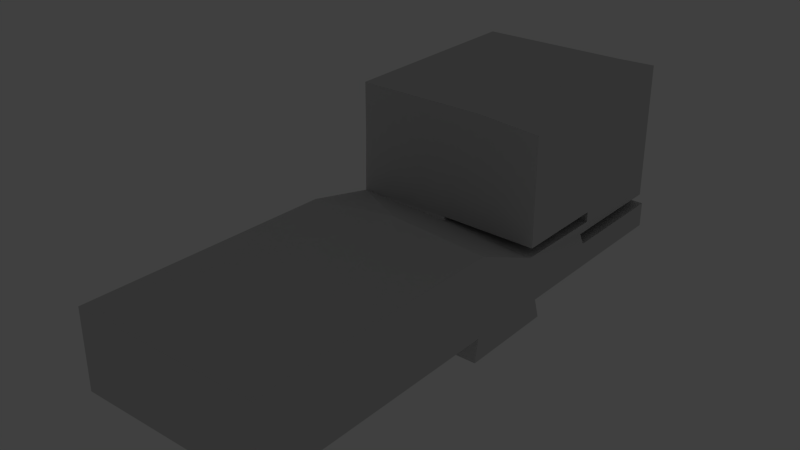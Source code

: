 # Source: level3.blend  (saved by Blender 2.49.2; exported with 4.5.12 LTS)
import bpy
from mathutils import Matrix  # noqa: F401  (used for matrix-valued properties, if any)

bpy.ops.wm.read_factory_settings(use_empty=True)
scene = bpy.context.scene
scene.name = 'Scene'

# ---- collections
col_collection_1 = bpy.data.collections.new('Collection 1'); scene.collection.children.link(col_collection_1)

# ---- world
world_world = bpy.data.worlds.new('World'); scene.world = world_world
world_world.color = (0.25, 0.25, 0.25)
world_world.use_sun_shadow = False
world_world.sun_shadow_jitter_overblur = 0.0
world_world.cycles.sampling_method = 'MANUAL'
world_world.cycles.sample_map_resolution = 256

# ---- meshes
me_mesh = bpy.data.meshes.new('Mesh')
me_mesh.from_pydata([(0.9301, 0.6989, -0.2491), (0.9301, -1.801, -0.2523), (-0.9318, -1.807, -0.2557), (-0.9318, 0.6932, -0.2494), (0.9301, -1.801, 0.731), (-0.9318, -1.807, 0.7276), (0.9301, 0.7326, 0.731), (-0.9292, 0.7276, 0.6554), (0.9301, 0.66, -0.5373), (-0.9318, 0.6543, -0.5376), (0.9301, 1.605, -0.5235), (-0.9318, 1.601, -0.5285), (-0.9318, 1.54, -0.2679), (0.9301, 1.544, -0.2629), (0.9301, 2.607, -0.259), (-0.9318, 2.298, -0.2623), (0.9301, 1.432, 0.3388), (-0.9428, 1.427, 0.4425), (-0.02889, 1.544, -0.2629), (0.003512, 2.303, -0.259), (0.9301, 3.418, -0.259), (0.003512, 3.418, -0.259), (-0.9318, 2.298, -0.01252), (0.003512, 2.303, -0.009184), (0.003512, 3.418, -0.009184), (-0.9318, 3.403, -0.01252), (0.9301, 2.31, 0.05183), (0.9301, 3.418, 0.05183), (0.02461, 2.31, 0.05183), (0.02461, 3.418, 0.05183), (0.02461, 3.418, 0.1635), (0.02461, 2.31, 0.1635), (0.896, 3.418, 0.1635), (0.896, 2.31, 0.1635), (-0.9318, 3.403, 0.4092), (-0.9318, 2.602, 0.481), (-0.003252, 0.7326, 0.8046), (-0.004168, 1.432, 0.4109), (0.9301, 2.35, 0.3245), (-0.01713, 2.35, 0.3245), (0.9301, 2.35, 0.4479), (-0.01713, 2.35, 0.4479), (-0.01713, 1.444, 0.4479), (0.9301, 1.444, 0.4479), (0.896, 3.418, 1.138), (-0.9318, 3.403, 0.7626), (-0.9318, 1.427, 1.184), (-0.9318, 1.427, 1.418), (0.896, 3.418, 1.393), (0.5163, 3.418, 1.168), (-0.9318, 3.403, 1.222), (0.5163, 3.418, 1.401), (-0.9318, 2.602, 0.8547), (-0.9318, 2.602, 1.223), (0.3305, 1.439, 1.84), (0.9301, 1.444, 1.785), (0.9301, 2.474, 1.85), (-0.9318, 1.427, 1.834), (0.896, 3.418, 1.873), (0.5163, 3.418, 1.855), (-0.9318, 2.602, 1.834), (-0.9318, 3.403, 1.833), (0.4164, 2.602, 1.834)], [], [(0, 3, 2, 1), (1, 2, 5, 4), (0, 1, 4, 6), (2, 3, 7, 5), (3, 0, 8, 9), (9, 8, 10, 11), (0, 13, 10, 8), (3, 9, 11, 12), (0, 6, 16, 13), (3, 12, 17, 7), (18, 11, 10), (13, 18, 10), (18, 12, 11), (12, 18, 19, 15), (18, 13, 14, 19), (19, 14, 20, 21), (15, 19, 23, 22), (19, 21, 24, 23), (22, 23, 24, 25), (20, 14, 26, 27), (20, 27, 24, 21), (12, 15, 22, 17), (13, 16, 26, 14), (27, 26, 28, 29), (24, 27, 29), (29, 28, 31, 30), (30, 31, 33, 32), (24, 29, 34, 25), (17, 22, 35), (22, 25, 34, 35), (26, 33, 31, 28), (36, 4, 5), (7, 36, 5), (36, 6, 4), (6, 36, 37, 16), (36, 7, 17, 37), (38, 39, 41, 40), (40, 41, 42, 43), (32, 33, 38, 44), (29, 30, 45, 34), (38, 40, 48, 44), (30, 32, 44, 49), (44, 48, 51, 49), (30, 49, 50, 45), (34, 45, 52, 35), (17, 35, 52, 46), (46, 52, 53, 47), (45, 50, 53, 52), (49, 51, 50), (43, 42, 54, 55), (40, 43, 55, 56), (42, 47, 57, 54), (48, 40, 56, 58), (51, 48, 58, 59), (47, 53, 60, 57), (53, 50, 61, 60), (50, 51, 59, 61), (59, 62, 60, 61), (54, 57, 60, 62), (56, 62, 59, 58), (55, 54, 62, 56), (37, 42, 41, 39), (16, 37, 39, 38), (16, 38, 33), (16, 33, 26), (42, 46, 47), (17, 46, 42, 37)])
_uv = me_mesh.uv_layers.new(name='UVTex')
_uv.uv.foreach_set('vector', [0.8041, 0.6082, 0.825, 0.4299, 0.8598, 0.5305, 0.8367, 0.6547, 0.8367, 0.6547, 0.8598, 0.5305, 0.8582, 0.5283, 0.8705, 0.6855, 0.8041, 0.6082, 0.8367, 0.6547, 0.8705, 0.6855, 0.9139, 0.6144, 0.8598, 0.5305, 0.825, 0.4299, 0.9369, 0.3051, 0.8582, 0.5283, 0.3971, 0.0, 0.6026, 0.187, 0.5175, 0.1852, 0.4204, 0.123, 0.4204, 0.123, 0.5175, 0.1852, 0.4848, 0.1938, 0.3923, 0.1597, 0.6026, 0.187, 0.5609, 0.2783, 0.4848, 0.1938, 0.5175, 0.1852, 0.3971, 0.0, 0.4204, 0.123, 0.3923, 0.1597, 0.2575, 0.08566, 0.03225, 0.2517, 0.04708, 0.1478, 0.1152, 0.129, 0.1038, 0.2143, 0.2711, 0.5847, 0.3613, 0.5577, 0.3558, 0.723, 0.2703, 0.7225, 0.3415, 0.2752, 0.3923, 0.1597, 0.4848, 0.1938, 0.5609, 0.2783, 0.3415, 0.2752, 0.4848, 0.1938, 0.3415, 0.2752, 0.2575, 0.08566, 0.3923, 0.1597, 0.05431, 0.4249, 0.07873, 0.321, 0.1776, 0.3654, 0.1525, 0.472, 0.07873, 0.321, 0.1038, 0.2143, 0.202, 0.2613, 0.1776, 0.3654, 0.1776, 0.3654, 0.202, 0.2613, 0.2694, 0.2772, 0.245, 0.3812, 0.7918, 0.842, 0.9156, 0.9008, 0.8757, 0.9175, 0.7661, 0.8869, 0.9156, 0.9008, 0.952, 0.9769, 0.8827, 0.9851, 0.8757, 0.9175, 0.7661, 0.8869, 0.8757, 0.9175, 0.8827, 0.9851, 0.7379, 0.9851, 0.7256, 0.2079, 0.7918, 0.2079, 0.7918, 0.2948, 0.7256, 0.2948, 0.7256, 0.2079, 0.7256, 0.2948, 0.6026, 0.2351, 0.6234, 0.2079, 0.05431, 0.4249, 0.1525, 0.472, 0.1395, 0.5, 0.0327, 0.5434, 0.1038, 0.2143, 0.1152, 0.129, 0.2228, 0.1729, 0.202, 0.2613, 0.7033, 0.6426, 0.7587, 0.7319, 0.6725, 0.7487, 0.5928, 0.7624, 0.6026, 0.2351, 0.7256, 0.2948, 0.6251, 0.2948, 0.5928, 0.7624, 0.6725, 0.7487, 0.6742, 0.762, 0.606, 0.7979, 0.606, 0.7979, 0.6742, 0.762, 0.7587, 0.7587, 0.7288, 0.842, 0.4212, 0.2902, 0.4726, 0.3497, 0.3644, 0.4143, 0.3148, 0.3581, 0.0327, 0.5434, 0.1395, 0.5, 0.1311, 0.5634, 0.2665, 0.4062, 0.3148, 0.3581, 0.3644, 0.4143, 0.3049, 0.4691, 0.7587, 0.7319, 0.7587, 0.7587, 0.6742, 0.762, 0.6725, 0.7487, 0.991, 0.4975, 0.8705, 0.6855, 0.8582, 0.5283, 0.9369, 0.3051, 0.991, 0.4975, 0.8582, 0.5283, 0.991, 0.4975, 0.9139, 0.6144, 0.8705, 0.6855, 0.04708, 0.1478, 0.005961, 0.03929, 0.04349, 0.02947, 0.1152, 0.129, 0.2754, 0.8612, 0.2703, 0.7225, 0.3558, 0.723, 0.3549, 0.8773, 0.7972, 0.1303, 0.7155, 0.1267, 0.7166, 0.09726, 0.7942, 0.1017, 0.7942, 0.1017, 0.7166, 0.09726, 0.6247, 0.08621, 0.7244, 0.008941, 0.735, 0.3617, 0.825, 0.4095, 0.797, 0.453, 0.7127, 0.4117, 0.4726, 0.3497, 0.4851, 0.3697, 0.3842, 0.4417, 0.3644, 0.4143, 0.797, 0.453, 0.7841, 0.4993, 0.7008, 0.4391, 0.7127, 0.4117, 0.5928, 0.3051, 0.735, 0.3617, 0.7127, 0.4117, 0.6287, 0.3851, 0.7127, 0.4117, 0.7008, 0.4391, 0.6186, 0.4133, 0.6287, 0.3851, 0.4851, 0.3697, 0.5488, 0.3857, 0.4092, 0.4743, 0.3842, 0.4417, 0.3644, 0.4143, 0.3842, 0.4417, 0.3286, 0.4994, 0.3049, 0.4691, 0.0327, 0.5434, 0.1311, 0.5634, 0.1238, 0.5945, 0.01964, 0.599, 0.01964, 0.599, 0.1238, 0.5945, 0.1166, 0.6251, 0.01508, 0.6184, 0.3842, 0.4417, 0.4092, 0.4743, 0.3536, 0.5277, 0.3286, 0.4994, 0.5488, 0.3857, 0.5599, 0.405, 0.4092, 0.4743, 0.1818, 0.8719, 0.08482, 0.8749, 0.1027, 0.7938, 0.1735, 0.8113, 0.2545, 0.8105, 0.1818, 0.8719, 0.1735, 0.8113, 0.2092, 0.7453, 0.4575, 0.8778, 0.466, 0.7236, 0.5783, 0.7241, 0.5783, 0.8784, 0.7008, 0.4391, 0.7841, 0.4993, 0.7388, 0.5817, 0.6741, 0.5096, 0.6186, 0.4133, 0.7008, 0.4391, 0.6741, 0.5096, 0.5928, 0.5202, 0.01508, 0.6184, 0.1166, 0.6251, 0.1156, 0.7055, 0.01788, 0.6826, 0.3536, 0.5277, 0.4092, 0.4743, 0.453, 0.5262, 0.4503, 0.5845, 0.4092, 0.4743, 0.5599, 0.405, 0.5928, 0.4891, 0.453, 0.5262, 0.5928, 0.4891, 0.5611, 0.5845, 0.4503, 0.5845, 0.453, 0.5262, 0.9695, 0.1313, 0.827, 0.1327, 0.827, 2.252e-06, 0.9613, 0.0, 0.7388, 0.5817, 0.5933, 0.6426, 0.5928, 0.5202, 0.6741, 0.5096, 0.1735, 0.8113, 0.1027, 0.7938, 0.1203, 0.7055, 0.2092, 0.7453, 0.0, 0.0, 0.0, 1.0, 1.0, 1.0, 1.0, 0.0, 0.0, 0.0, 0.0, 1.0, 1.0, 1.0, 1.0, 0.0, 0.0, 0.0, 1.0, 1.0, 1.0, 0.0, 0.0, 0.0, 1.0, 1.0, 1.0, 0.0, 0.0, 0.0, 1.0, 0.0, 1.0, 1.0, 0.0, 0.0, 0.0, 1.0, 1.0, 1.0, 1.0, 0.0])
_ca = me_mesh.color_attributes.new('Col', 'BYTE_COLOR', 'CORNER')
_ca.data.foreach_set('color', [1.0, 1.0, 1.0, 1.0, 1.0, 1.0, 1.0, 1.0, 1.0, 1.0, 1.0, 1.0, 1.0, 1.0, 1.0, 1.0, 1.0, 1.0, 1.0, 1.0, 1.0, 1.0, 1.0, 1.0, 1.0, 1.0, 1.0, 1.0, 1.0, 1.0, 1.0, 1.0, 1.0, 1.0, 1.0, 1.0, 1.0, 1.0, 1.0, 1.0, 1.0, 1.0, 1.0, 1.0, 1.0, 1.0, 1.0, 1.0, 1.0, 1.0, 1.0, 1.0, 1.0, 1.0, 1.0, 1.0, 1.0, 1.0, 1.0, 1.0, 1.0, 1.0, 1.0, 1.0, 1.0, 1.0, 1.0, 1.0, 1.0, 1.0, 1.0, 1.0, 1.0, 1.0, 1.0, 1.0, 1.0, 1.0, 1.0, 1.0, 1.0, 1.0, 1.0, 1.0, 1.0, 1.0, 1.0, 1.0, 1.0, 1.0, 1.0, 1.0, 1.0, 1.0, 1.0, 1.0, 1.0, 1.0, 1.0, 1.0, 1.0, 1.0, 1.0, 1.0, 1.0, 1.0, 1.0, 1.0, 1.0, 1.0, 1.0, 1.0, 1.0, 1.0, 1.0, 1.0, 1.0, 1.0, 1.0, 1.0, 1.0, 1.0, 1.0, 1.0, 1.0, 1.0, 1.0, 1.0, 1.0, 1.0, 1.0, 1.0, 1.0, 1.0, 1.0, 1.0, 1.0, 1.0, 1.0, 1.0, 1.0, 1.0, 1.0, 1.0, 1.0, 1.0, 1.0, 1.0, 1.0, 1.0, 1.0, 1.0, 1.0, 1.0, 1.0, 1.0, 1.0, 1.0, 1.0, 1.0, 1.0, 1.0, 1.0, 1.0, 1.0, 1.0, 1.0, 1.0, 1.0, 1.0, 1.0, 1.0, 1.0, 1.0, 1.0, 1.0, 1.0, 1.0, 1.0, 1.0, 1.0, 1.0, 1.0, 1.0, 1.0, 1.0, 1.0, 1.0, 1.0, 1.0, 1.0, 1.0, 1.0, 1.0, 1.0, 1.0, 1.0, 1.0, 1.0, 1.0, 1.0, 1.0, 1.0, 1.0, 1.0, 1.0, 1.0, 1.0, 1.0, 1.0, 1.0, 1.0, 1.0, 1.0, 1.0, 1.0, 1.0, 1.0, 1.0, 1.0, 1.0, 1.0, 1.0, 1.0, 1.0, 1.0, 1.0, 1.0, 1.0, 1.0, 1.0, 1.0, 1.0, 1.0, 1.0, 1.0, 1.0, 1.0, 1.0, 1.0, 1.0, 1.0, 1.0, 1.0, 1.0, 1.0, 1.0, 1.0, 1.0, 1.0, 1.0, 1.0, 1.0, 1.0, 1.0, 1.0, 1.0, 1.0, 1.0, 1.0, 1.0, 1.0, 1.0, 1.0, 1.0, 1.0, 1.0, 1.0, 1.0, 1.0, 1.0, 1.0, 1.0, 1.0, 1.0, 1.0, 1.0, 1.0, 1.0, 1.0, 1.0, 1.0, 1.0, 1.0, 1.0, 1.0, 1.0, 1.0, 1.0, 1.0, 1.0, 1.0, 1.0, 1.0, 1.0, 1.0, 1.0, 1.0, 1.0, 1.0, 1.0, 1.0, 1.0, 1.0, 1.0, 1.0, 1.0, 1.0, 1.0, 1.0, 1.0, 1.0, 1.0, 1.0, 1.0, 1.0, 1.0, 1.0, 1.0, 1.0, 1.0, 1.0, 1.0, 1.0, 1.0, 1.0, 1.0, 1.0, 1.0, 1.0, 1.0, 1.0, 1.0, 1.0, 1.0, 1.0, 1.0, 1.0, 1.0, 1.0, 1.0, 1.0, 1.0, 1.0, 1.0, 1.0, 1.0, 1.0, 1.0, 1.0, 1.0, 1.0, 1.0, 1.0, 1.0, 1.0, 1.0, 1.0, 1.0, 1.0, 1.0, 1.0, 1.0, 1.0, 1.0, 1.0, 1.0, 1.0, 1.0, 1.0, 1.0, 1.0, 1.0, 1.0, 1.0, 1.0, 1.0, 1.0, 1.0, 1.0, 1.0, 1.0, 1.0, 1.0, 1.0, 1.0, 1.0, 1.0, 1.0, 1.0, 1.0, 1.0, 1.0, 1.0, 1.0, 1.0, 1.0, 1.0, 1.0, 1.0, 1.0, 1.0, 1.0, 1.0, 1.0, 1.0, 1.0, 1.0, 1.0, 1.0, 1.0, 1.0, 1.0, 1.0, 1.0, 1.0, 1.0, 1.0, 1.0, 1.0, 1.0, 1.0, 1.0, 1.0, 1.0, 1.0, 1.0, 1.0, 1.0, 1.0, 1.0, 1.0, 1.0, 1.0, 1.0, 1.0, 1.0, 1.0, 1.0, 1.0, 1.0, 1.0, 1.0, 1.0, 1.0, 1.0, 1.0, 1.0, 1.0, 1.0, 1.0, 1.0, 1.0, 1.0, 1.0, 1.0, 1.0, 1.0, 1.0, 1.0, 1.0, 1.0, 1.0, 1.0, 1.0, 1.0, 1.0, 1.0, 1.0, 1.0, 1.0, 1.0, 1.0, 1.0, 1.0, 1.0, 1.0, 1.0, 1.0, 1.0, 1.0, 1.0, 1.0, 1.0, 1.0, 1.0, 1.0, 1.0, 1.0, 1.0, 1.0, 1.0, 1.0, 1.0, 1.0, 1.0, 1.0, 1.0, 1.0, 1.0, 1.0, 1.0, 1.0, 1.0, 1.0, 1.0, 1.0, 1.0, 1.0, 1.0, 1.0, 1.0, 1.0, 1.0, 1.0, 1.0, 1.0, 1.0, 1.0, 1.0, 1.0, 1.0, 1.0, 1.0, 1.0, 1.0, 1.0, 1.0, 1.0, 1.0, 1.0, 1.0, 1.0, 1.0, 1.0, 1.0, 1.0, 1.0, 1.0, 1.0, 1.0, 1.0, 1.0, 1.0, 1.0, 1.0, 1.0, 1.0, 1.0, 1.0, 1.0, 1.0, 1.0, 1.0, 1.0, 1.0, 1.0, 1.0, 1.0, 1.0, 1.0, 1.0, 1.0, 1.0, 1.0, 1.0, 1.0, 1.0, 1.0, 1.0, 1.0, 1.0, 1.0, 1.0, 1.0, 1.0, 1.0, 1.0, 1.0, 1.0, 1.0, 1.0, 1.0, 1.0, 1.0, 1.0, 1.0, 1.0, 1.0, 1.0, 1.0, 1.0, 1.0, 1.0, 1.0, 1.0, 1.0, 1.0, 1.0, 1.0, 1.0, 1.0, 1.0, 1.0, 1.0, 1.0, 1.0, 1.0, 1.0, 1.0, 1.0, 1.0, 1.0, 1.0, 1.0, 1.0, 1.0, 1.0, 1.0, 1.0, 1.0, 1.0, 1.0, 1.0, 1.0, 1.0, 1.0, 1.0, 1.0, 1.0, 1.0, 1.0, 1.0, 1.0, 1.0, 1.0, 1.0, 1.0, 1.0, 1.0, 1.0, 1.0, 1.0, 1.0, 1.0, 1.0, 1.0, 1.0, 1.0, 1.0, 1.0, 1.0, 1.0, 1.0, 1.0, 1.0, 1.0, 1.0, 1.0, 1.0, 1.0, 1.0, 1.0, 1.0, 1.0, 1.0, 1.0, 1.0, 1.0, 1.0, 1.0, 1.0, 1.0, 1.0, 1.0, 1.0, 1.0, 1.0, 1.0, 1.0, 1.0, 1.0, 1.0, 1.0, 1.0, 1.0, 1.0, 1.0, 1.0, 1.0, 1.0, 1.0, 1.0, 1.0, 1.0, 1.0, 1.0, 1.0, 1.0, 1.0, 1.0, 1.0, 1.0, 1.0, 1.0, 1.0, 1.0, 1.0, 1.0, 1.0, 1.0, 1.0, 1.0, 1.0, 1.0, 1.0, 1.0, 1.0, 1.0, 1.0, 1.0, 1.0, 1.0, 1.0, 1.0, 1.0, 1.0, 1.0, 1.0, 1.0, 1.0, 1.0, 1.0, 1.0, 1.0, 1.0, 1.0, 1.0, 1.0, 1.0, 1.0, 1.0, 1.0, 1.0, 1.0, 1.0, 1.0, 1.0, 1.0, 1.0, 1.0, 1.0, 1.0, 1.0, 1.0, 1.0, 1.0, 1.0, 1.0, 1.0, 1.0, 1.0, 1.0, 1.0, 1.0, 1.0, 1.0, 1.0, 1.0, 1.0, 1.0, 1.0, 1.0, 1.0, 1.0, 1.0, 1.0, 1.0, 1.0, 1.0, 1.0, 1.0, 1.0, 1.0, 1.0, 1.0, 1.0, 1.0, 1.0, 1.0, 1.0, 1.0, 1.0, 1.0, 1.0, 1.0, 1.0, 1.0, 1.0, 1.0, 1.0, 1.0, 1.0, 1.0, 1.0, 1.0, 1.0, 1.0, 1.0, 1.0, 1.0, 1.0, 1.0, 1.0, 1.0, 1.0, 1.0, 1.0, 1.0, 1.0, 1.0, 1.0, 1.0, 1.0, 1.0, 1.0, 1.0, 1.0, 1.0, 1.0, 1.0, 1.0, 1.0, 1.0, 1.0, 1.0, 1.0, 1.0, 1.0, 1.0, 1.0, 1.0, 1.0, 1.0, 1.0, 1.0, 1.0, 1.0, 1.0, 1.0, 1.0, 1.0, 1.0, 1.0, 1.0, 1.0, 1.0, 1.0, 1.0, 1.0, 1.0, 1.0, 1.0, 1.0, 1.0, 1.0, 1.0, 1.0, 1.0, 1.0, 1.0, 1.0, 1.0, 1.0, 1.0, 1.0, 1.0, 1.0, 1.0, 1.0, 1.0, 1.0, 1.0, 1.0, 1.0, 1.0, 1.0, 1.0, 1.0, 1.0, 1.0, 1.0, 1.0, 1.0, 1.0, 1.0, 1.0, 1.0, 1.0, 1.0, 1.0, 1.0, 1.0, 1.0, 1.0, 1.0, 1.0, 1.0, 1.0, 1.0, 1.0, 1.0, 1.0, 1.0, 1.0, 1.0, 1.0, 1.0, 1.0, 1.0, 1.0, 1.0, 1.0, 1.0, 1.0, 1.0, 1.0, 1.0, 1.0, 1.0, 1.0, 1.0, 1.0, 1.0, 1.0, 1.0, 1.0, 1.0, 1.0, 1.0, 1.0, 1.0, 1.0, 1.0, 1.0, 1.0, 1.0, 1.0, 1.0, 1.0, 1.0, 1.0, 1.0, 1.0, 1.0, 1.0, 1.0, 1.0, 1.0, 1.0, 1.0, 1.0, 1.0, 1.0, 1.0, 1.0, 1.0, 1.0, 1.0, 1.0, 1.0, 1.0, 1.0, 1.0, 1.0, 1.0, 1.0, 1.0, 1.0, 1.0, 1.0, 1.0, 1.0, 1.0, 1.0, 1.0, 1.0, 1.0, 1.0, 1.0, 1.0, 1.0, 1.0, 1.0, 1.0, 1.0, 1.0, 1.0, 1.0, 1.0, 1.0, 1.0, 1.0, 1.0, 1.0, 1.0, 1.0, 1.0, 1.0, 1.0, 1.0, 1.0, 1.0, 1.0, 1.0, 1.0, 1.0, 1.0, 1.0, 1.0, 1.0, 1.0, 1.0, 1.0])
me_mesh.use_remesh_preserve_volume = False
me_mesh.use_remesh_preserve_attributes = False
me_mesh.use_mirror_vertex_groups = False
me_mesh.update()

# ---- objects
ob_mesh = bpy.data.objects.new('Mesh', me_mesh)

# ---- transforms, parenting, visibility, modifiers, constraints
ob_mesh.location = (0.0, 0.0, 0.0)
ob_mesh.scale = (8.508, 8.508, 6.621)
ob_mesh.lock_rotations_4d = False
ob_mesh.empty_display_type = 'ARROWS'
ob_mesh.lineart.crease_threshold = 0.0

# ---- collection membership
col_collection_1.objects.link(ob_mesh)

# ---- scene / render settings (as saved in the file)
scene.frame_start = 1; scene.frame_end = 250; scene.frame_set(1)
scene.render.engine = 'BLENDER_EEVEE_NEXT'
scene.render.image_settings.color_mode = 'RGB'
scene.render.image_settings.compression = 90
scene.render.resolution_percentage = 25
scene.render.pixel_aspect_x = 100.0
scene.render.pixel_aspect_y = 100.0
scene.render.dither_intensity = 0.0
scene.render.bake_margin = 2
scene.render.bake_bias = 0.0
scene.render.use_stamp_render_time = False
scene.render.stamp_font_size = 0
scene.cycles.use_denoising = False
scene.cycles.samples = 10
scene.cycles.sampling_pattern = 'TABULATED_SOBOL'
scene.cycles.light_sampling_threshold = 0.0
scene.cycles.use_adaptive_sampling = False
scene.cycles.use_light_tree = False
scene.cycles.blur_glossy = 0.0
scene.cycles.volume_bounces = 1
scene.cycles.pixel_filter_type = 'GAUSSIAN'
scene.cycles.sample_clamp_indirect = 0.0
scene.view_settings.view_transform = 'Raw'
bpy.context.view_layer.update()

# ---- added for rendering (the .blend has no active camera): camera
cam_auto = bpy.data.cameras.new('AutoCamera')
cam_auto.lens = 50.0
cam_auto.sensor_width = 36.0
cam_auto.clip_end = 1000.0
ob_auto_camera = bpy.data.objects.new('AutoCamera', cam_auto)
scene.collection.objects.link(ob_auto_camera)
ob_auto_camera.location = (46.0617, -48.4851, 41.3125)
ob_auto_camera.rotation_euler = (1.09748, -7.21219e-08, 0.694738)
scene.camera = ob_auto_camera
bpy.context.view_layer.update()
